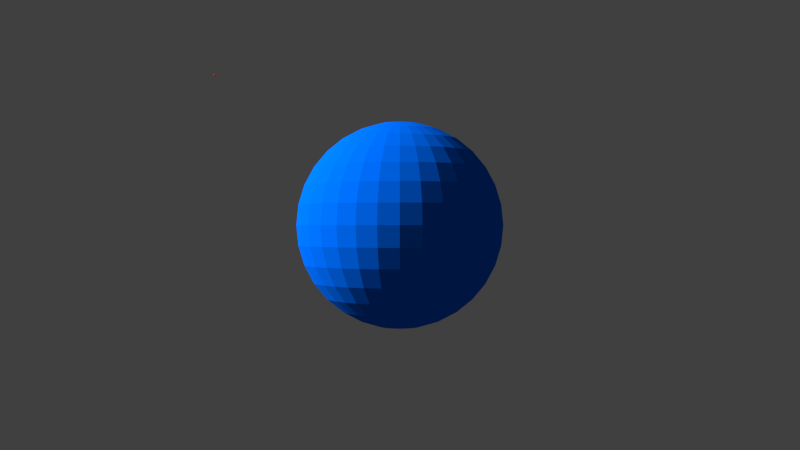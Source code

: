 # Source: kamera-erde.blend  (saved by Blender 2.72.0; exported with 4.5.12 LTS)
import bpy
from mathutils import Matrix  # noqa: F401  (used for matrix-valued properties, if any)

bpy.ops.wm.read_factory_settings(use_empty=True)
scene = bpy.context.scene
scene.name = 'Scene'

# ---- collections
col_collection_1 = bpy.data.collections.new('Collection 1'); scene.collection.children.link(col_collection_1)

# ---- materials (node trees are filled in below, after node groups)
mat_spaceship = bpy.data.materials.new('spaceship')
mat_spaceship.alpha_threshold = 0.0
mat_spaceship.diffuse_color = (1.0, 0.0, 0.006512, 1.0)
mat_spaceship.roughness = 0.5
mat_erde = bpy.data.materials.new('erde')
mat_erde.alpha_threshold = 0.0
mat_erde.diffuse_color = (0.0, 0.159, 1.0, 1.0)
mat_erde.roughness = 0.5

# ---- material node trees
mat_spaceship.use_nodes = True; mat_spaceship.node_tree.nodes.clear()
_N = mat_spaceship.node_tree.nodes; _L = mat_spaceship.node_tree.links
n0 = _N.new('ShaderNodeOutputMaterial'); n0.name = 'Material Output'; n0.location = (300, 300)
n1 = _N.new('ShaderNodeBsdfDiffuse'); n1.name = 'Diffuse BSDF'; n1.location = (10, 300)
n1.inputs[0].default_value = (1.0, 0.0, 0.006512, 1.0)
_L.new(n1.outputs[0], n0.inputs[0])
n0.is_active_output = True
mat_erde.use_nodes = True; mat_erde.node_tree.nodes.clear()
_N = mat_erde.node_tree.nodes; _L = mat_erde.node_tree.links
n0 = _N.new('ShaderNodeOutputMaterial'); n0.name = 'Material Output'; n0.location = (300, 300)
n1 = _N.new('ShaderNodeBsdfDiffuse'); n1.name = 'Diffuse BSDF'; n1.location = (10, 300)
n1.inputs[0].default_value = (0.0, 0.159, 1.0, 1.0)
_L.new(n1.outputs[0], n0.inputs[0])
n0.is_active_output = True

# ---- world
world_world = bpy.data.worlds.new('World'); scene.world = world_world
world_world.color = (0.05088, 0.05088, 0.05088)
world_world.use_sun_shadow = False
world_world.sun_shadow_jitter_overblur = 0.0
world_world.cycles.sampling_method = 'MANUAL'
world_world.cycles.sample_map_resolution = 256

# ---- cameras
cam_camera = bpy.data.cameras.new('Camera')
cam_camera.clip_end = 150.0
cam_camera.lens = 35.0
cam_camera.sensor_width = 32.0
cam_camera.sensor_height = 18.0
cam_camera.ortho_scale = 7.314
cam_camera.dof.focus_distance = 0.0

# ---- lights
light_sun = bpy.data.lights.new('Sun', 'SUN')
light_sun.transmission_factor = 0.0
light_sun.angle = 0.1993
light_sun.energy = 5.0
light_sun.shadow_buffer_clip_start = 0.5
light_sun.shadow_soft_size = 0.1
light_sun.shadow_cascade_max_distance = 1000.0
light_sun.cycles.use_multiple_importance_sampling = False

# ---- meshes
me_cube_001 = bpy.data.meshes.new('Cube.001')
me_cube_001.from_pydata([(-1.0, -1.0, -1.0), (-1.0, 1.0, -1.0), (1.0, 1.0, -1.0), (1.0, -1.0, -1.0), (-1.0, -1.0, 1.0), (-1.0, 1.0, 1.0), (1.0, 1.0, 1.0), (1.0, -1.0, 1.0)], [], [(4, 5, 1, 0), (5, 6, 2, 1), (6, 7, 3, 2), (7, 4, 0, 3), (0, 1, 2, 3), (7, 6, 5, 4)])
me_cube_001.materials.append(mat_spaceship)
me_cube_001.use_remesh_preserve_volume = False
me_cube_001.use_remesh_preserve_attributes = False
me_cube_001.use_mirror_vertex_groups = False
me_cube_001.update()
me_sphere = bpy.data.meshes.new('Sphere')
me_sphere.from_pydata([(-0.9755, 0.0, 4.904), (-1.913, 0.0, 4.619), (-2.778, 0.0, 4.157), (-3.536, 0.0, 3.536), (-4.157, 0.0, 2.778), (-4.619, 0.0, 1.913), (-4.904, 0.0, 0.9755), (-5.0, 0.0, 3.775e-07), (-4.904, 0.0, -0.9755), (-4.619, 0.0, -1.913), (-4.157, 0.0, -2.778), (-3.536, 0.0, -3.536), (-2.778, 0.0, -4.157), (-1.913, 0.0, -4.619), (-0.9755, 0.0, -4.904), (-0.9567, 0.1903, 4.904), (-1.877, 0.3733, 4.619), (-2.724, 0.5419, 4.157), (-3.468, 0.6897, 3.536), (-4.077, 0.8111, 2.778), (-4.531, 0.9012, 1.913), (-4.81, 0.9567, 0.9755), (-4.904, 0.9755, 3.775e-07), (-4.81, 0.9567, -0.9755), (-4.531, 0.9012, -1.913), (-4.077, 0.8111, -2.778), (-3.468, 0.6897, -3.536), (-2.724, 0.5419, -4.157), (-1.877, 0.3733, -4.619), (-0.9567, 0.1903, -4.904), (-0.9012, 0.3733, 4.904), (-1.768, 0.7322, 4.619), (-2.566, 1.063, 4.157), (-3.266, 1.353, 3.536), (-3.841, 1.591, 2.778), (-4.268, 1.768, 1.913), (-4.531, 1.877, 0.9755), (-4.619, 1.913, 3.775e-07), (-4.531, 1.877, -0.9755), (-4.268, 1.768, -1.913), (-3.841, 1.591, -2.778), (-3.266, 1.353, -3.536), (-2.566, 1.063, -4.157), (-1.768, 0.7322, -4.619), (-0.9012, 0.3733, -4.904), (-0.8111, 0.5419, 4.904), (-1.591, 1.063, 4.619), (-2.31, 1.543, 4.157), (-2.94, 1.964, 3.536), (-3.457, 2.31, 2.778), (-3.841, 2.566, 1.913), (-4.077, 2.724, 0.9755), (-4.157, 2.778, 3.775e-07), (-4.077, 2.724, -0.9755), (-3.841, 2.566, -1.913), (-3.457, 2.31, -2.778), (-2.94, 1.964, -3.536), (-2.31, 1.543, -4.157), (-1.591, 1.063, -4.619), (-0.8111, 0.5419, -4.904), (-0.6897, 0.6897, 4.904), (-1.353, 1.353, 4.619), (-1.964, 1.964, 4.157), (-2.5, 2.5, 3.536), (-2.94, 2.94, 2.778), (-3.266, 3.266, 1.913), (-3.468, 3.468, 0.9755), (-3.536, 3.536, 3.775e-07), (-3.468, 3.468, -0.9755), (-3.266, 3.266, -1.913), (-2.94, 2.94, -2.778), (-2.5, 2.5, -3.536), (-1.964, 1.964, -4.157), (-1.353, 1.353, -4.619), (-0.6897, 0.6897, -4.904), (-0.5419, 0.8111, 4.904), (-1.063, 1.591, 4.619), (-1.543, 2.31, 4.157), (-1.964, 2.94, 3.536), (-2.31, 3.457, 2.778), (-2.566, 3.841, 1.913), (-2.724, 4.077, 0.9755), (-2.778, 4.157, 3.775e-07), (-2.724, 4.077, -0.9755), (-2.566, 3.841, -1.913), (-2.31, 3.457, -2.778), (-1.964, 2.94, -3.536), (-1.543, 2.31, -4.157), (-1.063, 1.591, -4.619), (-0.5419, 0.8111, -4.904), (-0.3733, 0.9012, 4.904), (-0.7322, 1.768, 4.619), (-1.063, 2.566, 4.157), (-1.353, 3.266, 3.536), (-1.591, 3.841, 2.778), (-1.768, 4.268, 1.913), (-1.877, 4.531, 0.9755), (-1.913, 4.619, 3.775e-07), (-1.877, 4.531, -0.9755), (-1.768, 4.268, -1.913), (-1.591, 3.841, -2.778), (-1.353, 3.266, -3.536), (-1.063, 2.566, -4.157), (-0.7322, 1.768, -4.619), (-0.3733, 0.9012, -4.904), (-0.1903, 0.9567, 4.904), (-0.3733, 1.877, 4.619), (-0.5419, 2.724, 4.157), (-0.6897, 3.468, 3.536), (-0.8111, 4.077, 2.778), (-0.9012, 4.531, 1.913), (-0.9567, 4.81, 0.9755), (-0.9755, 4.904, 3.775e-07), (-0.9567, 4.81, -0.9755), (-0.9012, 4.531, -1.913), (-0.8111, 4.077, -2.778), (-0.6897, 3.468, -3.536), (-0.5419, 2.724, -4.157), (-0.3733, 1.877, -4.619), (-0.1903, 0.9567, -4.904), (1.7e-06, 0.9755, 4.904), (1.79e-06, 1.913, 4.619), (1.462e-06, 2.778, 4.157), (1.76e-06, 3.536, 3.536), (1.7e-06, 4.157, 2.778), (1.462e-06, 4.619, 1.913), (2.058e-06, 4.904, 0.9755), (1.879e-06, 5.0, 3.775e-07), (2.058e-06, 4.904, -0.9755), (1.462e-06, 4.619, -1.913), (1.7e-06, 4.157, -2.778), (1.76e-06, 3.536, -3.536), (1.7e-06, 2.778, -4.157), (1.819e-06, 1.913, -4.619), (1.67e-06, 0.9755, -4.904), (0.1903, 0.9567, 4.904), (0.3733, 1.877, 4.619), (0.5419, 2.724, 4.157), (0.6898, 3.468, 3.536), (0.8111, 4.077, 2.778), (0.9012, 4.531, 1.913), (0.9567, 4.81, 0.9755), (0.9755, 4.904, 3.775e-07), (0.9567, 4.81, -0.9755), (0.9012, 4.531, -1.913), (0.8111, 4.077, -2.778), (0.6898, 3.468, -3.536), (0.5419, 2.724, -4.157), (0.3733, 1.877, -4.619), (0.1903, 0.9567, -4.904), (0.3733, 0.9012, 4.904), (0.7322, 1.768, 4.619), (1.063, 2.566, 4.157), (1.353, 3.266, 3.536), (1.591, 3.841, 2.778), (1.768, 4.268, 1.913), (1.877, 4.531, 0.9755), (1.913, 4.619, 3.775e-07), (1.877, 4.531, -0.9755), (1.768, 4.268, -1.913), (1.591, 3.841, -2.778), (1.353, 3.266, -3.536), (1.063, 2.566, -4.157), (0.7322, 1.768, -4.619), (0.3733, 0.9012, -4.904), (0.5419, 0.8111, 4.904), (1.063, 1.591, 4.619), (1.543, 2.31, 4.157), (1.964, 2.94, 3.536), (2.31, 3.457, 2.778), (2.566, 3.841, 1.913), (2.724, 4.077, 0.9755), (2.778, 4.157, 3.775e-07), (2.724, 4.077, -0.9755), (2.566, 3.841, -1.913), (2.31, 3.457, -2.778), (1.964, 2.94, -3.536), (1.543, 2.31, -4.157), (1.063, 1.591, -4.619), (0.5419, 0.8111, -4.904), (0.6898, 0.6897, 4.904), (1.353, 1.353, 4.619), (1.964, 1.964, 4.157), (2.5, 2.5, 3.536), (2.94, 2.94, 2.778), (3.266, 3.266, 1.913), (3.468, 3.468, 0.9755), (3.536, 3.536, 3.775e-07), (3.468, 3.468, -0.9755), (3.266, 3.266, -1.913), (2.94, 2.94, -2.778), (2.5, 2.5, -3.536), (1.964, 1.964, -4.157), (1.353, 1.353, -4.619), (0.6898, 0.6897, -4.904), (0.8111, 0.5419, 4.904), (1.591, 1.063, 4.619), (2.31, 1.543, 4.157), (2.94, 1.964, 3.536), (3.457, 2.31, 2.778), (3.841, 2.566, 1.913), (4.077, 2.724, 0.9755), (4.157, 2.778, 3.775e-07), (4.077, 2.724, -0.9755), (3.841, 2.566, -1.913), (3.457, 2.31, -2.778), (2.94, 1.964, -3.536), (2.31, 1.543, -4.157), (1.591, 1.063, -4.619), (0.8111, 0.5419, -4.904), (0.9012, 0.3733, 4.904), (1.768, 0.7322, 4.619), (2.566, 1.063, 4.157), (3.266, 1.353, 3.536), (3.841, 1.591, 2.778), (4.268, 1.768, 1.913), (4.531, 1.877, 0.9755), (4.619, 1.913, 3.775e-07), (4.531, 1.877, -0.9755), (4.268, 1.768, -1.913), (3.841, 1.591, -2.778), (3.266, 1.353, -3.536), (2.566, 1.063, -4.157), (1.768, 0.7322, -4.619), (0.9012, 0.3733, -4.904), (0.9567, 0.1903, 4.904), (1.877, 0.3733, 4.619), (2.724, 0.5419, 4.157), (3.468, 0.6897, 3.536), (4.077, 0.8111, 2.778), (4.531, 0.9012, 1.913), (4.81, 0.9567, 0.9755), (4.904, 0.9755, 3.775e-07), (4.81, 0.9567, -0.9755), (4.531, 0.9012, -1.913), (4.077, 0.8111, -2.778), (3.468, 0.6897, -3.536), (2.724, 0.5419, -4.157), (1.877, 0.3733, -4.619), (0.9567, 0.1903, -4.904), (0.9755, -2.186e-07, 4.904), (1.913, -1.59e-07, 4.619), (2.778, 2.582e-07, 4.157), (3.536, -2.782e-07, 3.536), (4.157, -1.59e-07, 2.778), (4.619, -9.939e-08, 1.913), (4.904, -9.339e-07, 0.9755), (5.0, -1.59e-07, 3.775e-07), (4.904, -9.339e-07, -0.9755), (4.619, -9.939e-08, -1.913), (4.157, -1.59e-07, -2.778), (3.536, -2.782e-07, -3.536), (2.778, 1.39e-07, -4.157), (1.913, 1.982e-08, -4.619), (0.9755, -1.739e-07, -4.904), (0.9567, -0.1903, 4.904), (1.877, -0.3733, 4.619), (2.724, -0.5419, 4.157), (3.468, -0.6897, 3.536), (4.077, -0.8111, 2.778), (4.531, -0.9012, 1.913), (4.81, -0.9567, 0.9755), (4.904, -0.9755, 3.775e-07), (4.81, -0.9567, -0.9755), (4.531, -0.9012, -1.913), (4.077, -0.8111, -2.778), (3.468, -0.6897, -3.536), (2.724, -0.5419, -4.157), (1.877, -0.3733, -4.619), (0.9567, -0.1903, -4.904), (0.9012, -0.3733, 4.904), (1.768, -0.7322, 4.619), (2.566, -1.063, 4.157), (3.266, -1.353, 3.536), (3.841, -1.591, 2.778), (4.268, -1.768, 1.913), (4.531, -1.877, 0.9755), (4.619, -1.913, 3.775e-07), (4.531, -1.877, -0.9755), (4.268, -1.768, -1.913), (3.841, -1.591, -2.778), (3.266, -1.353, -3.536), (2.566, -1.063, -4.157), (1.768, -0.7322, -4.619), (0.9012, -0.3733, -4.904), (0.8111, -0.5419, 4.904), (1.591, -1.063, 4.619), (2.31, -1.543, 4.157), (2.94, -1.964, 3.536), (3.457, -2.31, 2.778), (3.841, -2.566, 1.913), (4.077, -2.724, 0.9755), (4.157, -2.778, 3.775e-07), (4.077, -2.724, -0.9755), (3.841, -2.566, -1.913), (3.457, -2.31, -2.778), (2.94, -1.964, -3.536), (2.31, -1.543, -4.157), (1.591, -1.063, -4.619), (0.8111, -0.5419, -4.904), (0.6898, -0.6897, 4.904), (1.353, -1.353, 4.619), (1.964, -1.964, 4.157), (2.5, -2.5, 3.536), (2.94, -2.94, 2.778), (3.266, -3.266, 1.913), (3.468, -3.468, 0.9755), (3.536, -3.536, 3.775e-07), (3.468, -3.468, -0.9755), (3.266, -3.266, -1.913), (2.94, -2.94, -2.778), (2.5, -2.5, -3.536), (1.964, -1.964, -4.157), (1.353, -1.353, -4.619), (0.6897, -0.6897, -4.904), (0.5419, -0.8111, 4.904), (1.063, -1.591, 4.619), (1.543, -2.31, 4.157), (1.964, -2.94, 3.536), (2.31, -3.457, 2.778), (2.566, -3.841, 1.913), (2.724, -4.077, 0.9755), (2.778, -4.157, 3.775e-07), (2.724, -4.077, -0.9755), (2.566, -3.841, -1.913), (2.31, -3.457, -2.778), (1.964, -2.94, -3.536), (1.543, -2.31, -4.157), (1.063, -1.591, -4.619), (0.5419, -0.8111, -4.904), (1.629e-06, 0.0, -5.0), (0.3733, -0.9012, 4.904), (0.7322, -1.768, 4.619), (1.063, -2.566, 4.157), (1.353, -3.266, 3.536), (1.591, -3.841, 2.778), (1.768, -4.268, 1.913), (1.877, -4.531, 0.9755), (1.913, -4.619, 3.775e-07), (1.877, -4.531, -0.9755), (1.768, -4.268, -1.913), (1.591, -3.841, -2.778), (1.353, -3.266, -3.536), (1.063, -2.566, -4.157), (0.7322, -1.768, -4.619), (0.3733, -0.9012, -4.904), (0.1903, -0.9567, 4.904), (0.3733, -1.877, 4.619), (0.5419, -2.724, 4.157), (0.6897, -3.468, 3.536), (0.8111, -4.077, 2.778), (0.9012, -4.531, 1.913), (0.9567, -4.81, 0.9755), (0.9755, -4.904, 3.775e-07), (0.9567, -4.81, -0.9755), (0.9012, -4.531, -1.913), (0.8111, -4.077, -2.778), (0.6897, -3.468, -3.536), (0.5419, -2.724, -4.157), (0.3733, -1.877, -4.619), (0.1903, -0.9567, -4.904), (1.358e-06, -0.9755, 4.904), (1.521e-06, -1.913, 4.619), (1.641e-06, -2.778, 4.157), (1.045e-06, -3.536, 3.536), (8.658e-07, -4.157, 2.778), (1.045e-06, -4.619, 1.913), (5.081e-07, -4.904, 0.9755), (1.283e-06, -5.0, 3.775e-07), (5.081e-07, -4.904, -0.9755), (1.045e-06, -4.619, -1.913), (8.658e-07, -4.157, -2.778), (1.045e-06, -3.536, -3.536), (1.521e-06, -2.778, -4.157), (1.641e-06, -1.913, -4.619), (1.447e-06, -0.9755, -4.904), (-0.1903, -0.9567, 4.904), (-0.3733, -1.877, 4.619), (-0.5419, -2.724, 4.157), (-0.6897, -3.468, 3.536), (-0.8111, -4.077, 2.778), (-0.9012, -4.531, 1.913), (-0.9567, -4.81, 0.9755), (-0.9755, -4.904, 3.775e-07), (-0.9567, -4.81, -0.9755), (-0.9012, -4.531, -1.913), (-0.8111, -4.077, -2.778), (-0.6897, -3.468, -3.536), (-0.5419, -2.724, -4.157), (-0.3733, -1.877, -4.619), (-0.1903, -0.9567, -4.904), (-0.3733, -0.9012, 4.904), (-0.7322, -1.768, 4.619), (-1.063, -2.566, 4.157), (-1.353, -3.266, 3.536), (-1.591, -3.841, 2.778), (-1.768, -4.268, 1.913), (-1.877, -4.531, 0.9755), (-1.913, -4.619, 3.775e-07), (-1.877, -4.531, -0.9755), (-1.768, -4.268, -1.913), (-1.591, -3.841, -2.778), (-1.353, -3.266, -3.536), (-1.063, -2.566, -4.157), (-0.7322, -1.768, -4.619), (-0.3733, -0.9012, -4.904), (-0.5419, -0.8111, 4.904), (-1.063, -1.591, 4.619), (-1.543, -2.31, 4.157), (-1.964, -2.94, 3.536), (-2.31, -3.457, 2.778), (-2.566, -3.841, 1.913), (-2.724, -4.077, 0.9755), (-2.778, -4.157, 3.775e-07), (-2.724, -4.077, -0.9755), (-2.566, -3.841, -1.913), (-2.31, -3.457, -2.778), (-1.964, -2.94, -3.536), (-1.543, -2.31, -4.157), (-1.063, -1.591, -4.619), (-0.5419, -0.8111, -4.904), (-0.6897, -0.6897, 4.904), (-1.353, -1.353, 4.619), (-1.964, -1.964, 4.157), (-2.5, -2.5, 3.536), (-2.94, -2.94, 2.778), (-3.266, -3.266, 1.913), (-3.468, -3.468, 0.9755), (-3.536, -3.536, 3.775e-07), (-3.468, -3.468, -0.9755), (-3.266, -3.266, -1.913), (-2.94, -2.94, -2.778), (-2.5, -2.5, -3.536), (-1.964, -1.964, -4.157), (-1.353, -1.353, -4.619), (-0.6897, -0.6897, -4.904), (-0.8111, -0.5419, 4.904), (-1.591, -1.063, 4.619), (-2.31, -1.543, 4.157), (-2.94, -1.964, 3.536), (-3.457, -2.31, 2.778), (-3.841, -2.566, 1.913), (-4.077, -2.724, 0.9755), (-4.157, -2.778, 3.775e-07), (-4.077, -2.724, -0.9755), (-3.841, -2.566, -1.913), (-3.457, -2.31, -2.778), (-2.94, -1.964, -3.536), (-2.31, -1.543, -4.157), (-1.591, -1.063, -4.619), (-0.8111, -0.5419, -4.904), (1.24e-07, -6.235e-07, 5.0), (-0.9012, -0.3733, 4.904), (-1.768, -0.7322, 4.619), (-2.566, -1.063, 4.157), (-3.266, -1.353, 3.536), (-3.841, -1.591, 2.778), (-4.268, -1.768, 1.913), (-4.531, -1.877, 0.9755), (-4.619, -1.913, 3.775e-07), (-4.531, -1.877, -0.9755), (-4.268, -1.768, -1.913), (-3.841, -1.591, -2.778), (-3.266, -1.353, -3.536), (-2.566, -1.063, -4.157), (-1.768, -0.7322, -4.619), (-0.9012, -0.3733, -4.904), (-0.9567, -0.1903, 4.904), (-1.877, -0.3733, 4.619), (-2.724, -0.5419, 4.157), (-3.468, -0.6897, 3.536), (-4.077, -0.8111, 2.778), (-4.531, -0.9012, 1.913), (-4.81, -0.9567, 0.9755), (-4.904, -0.9755, 3.775e-07), (-4.81, -0.9567, -0.9755), (-4.531, -0.9012, -1.913), (-4.077, -0.8111, -2.778), (-3.468, -0.6897, -3.536), (-2.724, -0.5419, -4.157), (-1.877, -0.3733, -4.619), (-0.9567, -0.1903, -4.904)], [], [(2, 1, 16, 17), (13, 12, 27, 28), (11, 10, 25, 26), (9, 8, 23, 24), (7, 6, 21, 22), (5, 4, 19, 20), (3, 2, 17, 18), (14, 13, 28, 29), (1, 0, 15, 16), (12, 11, 26, 27), (10, 9, 24, 25), (8, 7, 22, 23), (6, 5, 20, 21), (4, 3, 18, 19), (23, 22, 37, 38), (21, 20, 35, 36), (19, 18, 33, 34), (17, 16, 31, 32), (28, 27, 42, 43), (26, 25, 40, 41), (24, 23, 38, 39), (22, 21, 36, 37), (20, 19, 34, 35), (18, 17, 32, 33), (29, 28, 43, 44), (16, 15, 30, 31), (27, 26, 41, 42), (25, 24, 39, 40), (38, 37, 52, 53), (36, 35, 50, 51), (34, 33, 48, 49), (32, 31, 46, 47), (43, 42, 57, 58), (41, 40, 55, 56), (39, 38, 53, 54), (37, 36, 51, 52), (35, 34, 49, 50), (33, 32, 47, 48), (44, 43, 58, 59), (31, 30, 45, 46), (42, 41, 56, 57), (40, 39, 54, 55), (53, 52, 67, 68), (51, 50, 65, 66), (49, 48, 63, 64), (47, 46, 61, 62), (58, 57, 72, 73), (56, 55, 70, 71), (54, 53, 68, 69), (52, 51, 66, 67), (50, 49, 64, 65), (48, 47, 62, 63), (59, 58, 73, 74), (46, 45, 60, 61), (57, 56, 71, 72), (55, 54, 69, 70), (68, 67, 82, 83), (66, 65, 80, 81), (64, 63, 78, 79), (62, 61, 76, 77), (73, 72, 87, 88), (71, 70, 85, 86), (69, 68, 83, 84), (67, 66, 81, 82), (65, 64, 79, 80), (63, 62, 77, 78), (74, 73, 88, 89), (61, 60, 75, 76), (72, 71, 86, 87), (70, 69, 84, 85), (83, 82, 97, 98), (81, 80, 95, 96), (79, 78, 93, 94), (77, 76, 91, 92), (88, 87, 102, 103), (86, 85, 100, 101), (84, 83, 98, 99), (82, 81, 96, 97), (80, 79, 94, 95), (78, 77, 92, 93), (89, 88, 103, 104), (76, 75, 90, 91), (87, 86, 101, 102), (85, 84, 99, 100), (98, 97, 112, 113), (96, 95, 110, 111), (94, 93, 108, 109), (92, 91, 106, 107), (103, 102, 117, 118), (101, 100, 115, 116), (99, 98, 113, 114), (97, 96, 111, 112), (95, 94, 109, 110), (93, 92, 107, 108), (104, 103, 118, 119), (91, 90, 105, 106), (102, 101, 116, 117), (100, 99, 114, 115), (113, 112, 127, 128), (111, 110, 125, 126), (109, 108, 123, 124), (107, 106, 121, 122), (118, 117, 132, 133), (116, 115, 130, 131), (114, 113, 128, 129), (112, 111, 126, 127), (110, 109, 124, 125), (108, 107, 122, 123), (119, 118, 133, 134), (106, 105, 120, 121), (117, 116, 131, 132), (115, 114, 129, 130), (128, 127, 142, 143), (126, 125, 140, 141), (124, 123, 138, 139), (122, 121, 136, 137), (133, 132, 147, 148), (131, 130, 145, 146), (129, 128, 143, 144), (127, 126, 141, 142), (125, 124, 139, 140), (123, 122, 137, 138), (134, 133, 148, 149), (121, 120, 135, 136), (132, 131, 146, 147), (130, 129, 144, 145), (143, 142, 157, 158), (141, 140, 155, 156), (139, 138, 153, 154), (137, 136, 151, 152), (148, 147, 162, 163), (146, 145, 160, 161), (144, 143, 158, 159), (142, 141, 156, 157), (140, 139, 154, 155), (138, 137, 152, 153), (149, 148, 163, 164), (136, 135, 150, 151), (147, 146, 161, 162), (145, 144, 159, 160), (158, 157, 172, 173), (156, 155, 170, 171), (154, 153, 168, 169), (152, 151, 166, 167), (163, 162, 177, 178), (161, 160, 175, 176), (159, 158, 173, 174), (157, 156, 171, 172), (155, 154, 169, 170), (153, 152, 167, 168), (164, 163, 178, 179), (151, 150, 165, 166), (162, 161, 176, 177), (160, 159, 174, 175), (173, 172, 187, 188), (171, 170, 185, 186), (169, 168, 183, 184), (167, 166, 181, 182), (178, 177, 192, 193), (176, 175, 190, 191), (174, 173, 188, 189), (172, 171, 186, 187), (170, 169, 184, 185), (168, 167, 182, 183), (179, 178, 193, 194), (166, 165, 180, 181), (177, 176, 191, 192), (175, 174, 189, 190), (188, 187, 202, 203), (186, 185, 200, 201), (184, 183, 198, 199), (182, 181, 196, 197), (193, 192, 207, 208), (191, 190, 205, 206), (189, 188, 203, 204), (187, 186, 201, 202), (185, 184, 199, 200), (183, 182, 197, 198), (194, 193, 208, 209), (181, 180, 195, 196), (192, 191, 206, 207), (190, 189, 204, 205), (203, 202, 217, 218), (201, 200, 215, 216), (199, 198, 213, 214), (197, 196, 211, 212), (208, 207, 222, 223), (206, 205, 220, 221), (204, 203, 218, 219), (202, 201, 216, 217), (200, 199, 214, 215), (198, 197, 212, 213), (209, 208, 223, 224), (196, 195, 210, 211), (207, 206, 221, 222), (205, 204, 219, 220), (218, 217, 232, 233), (216, 215, 230, 231), (214, 213, 228, 229), (212, 211, 226, 227), (223, 222, 237, 238), (221, 220, 235, 236), (219, 218, 233, 234), (217, 216, 231, 232), (215, 214, 229, 230), (213, 212, 227, 228), (224, 223, 238, 239), (211, 210, 225, 226), (222, 221, 236, 237), (220, 219, 234, 235), (233, 232, 247, 248), (231, 230, 245, 246), (229, 228, 243, 244), (227, 226, 241, 242), (238, 237, 252, 253), (236, 235, 250, 251), (234, 233, 248, 249), (232, 231, 246, 247), (230, 229, 244, 245), (228, 227, 242, 243), (239, 238, 253, 254), (226, 225, 240, 241), (237, 236, 251, 252), (235, 234, 249, 250), (248, 247, 262, 263), (246, 245, 260, 261), (244, 243, 258, 259), (242, 241, 256, 257), (253, 252, 267, 268), (251, 250, 265, 266), (249, 248, 263, 264), (247, 246, 261, 262), (245, 244, 259, 260), (243, 242, 257, 258), (254, 253, 268, 269), (241, 240, 255, 256), (252, 251, 266, 267), (250, 249, 264, 265), (263, 262, 277, 278), (261, 260, 275, 276), (259, 258, 273, 274), (257, 256, 271, 272), (268, 267, 282, 283), (266, 265, 280, 281), (264, 263, 278, 279), (262, 261, 276, 277), (260, 259, 274, 275), (258, 257, 272, 273), (269, 268, 283, 284), (256, 255, 270, 271), (267, 266, 281, 282), (265, 264, 279, 280), (278, 277, 292, 293), (276, 275, 290, 291), (274, 273, 288, 289), (272, 271, 286, 287), (283, 282, 297, 298), (281, 280, 295, 296), (279, 278, 293, 294), (277, 276, 291, 292), (275, 274, 289, 290), (273, 272, 287, 288), (284, 283, 298, 299), (271, 270, 285, 286), (282, 281, 296, 297), (280, 279, 294, 295), (293, 292, 307, 308), (291, 290, 305, 306), (289, 288, 303, 304), (287, 286, 301, 302), (298, 297, 312, 313), (296, 295, 310, 311), (294, 293, 308, 309), (292, 291, 306, 307), (290, 289, 304, 305), (288, 287, 302, 303), (299, 298, 313, 314), (286, 285, 300, 301), (297, 296, 311, 312), (295, 294, 309, 310), (308, 307, 322, 323), (306, 305, 320, 321), (304, 303, 318, 319), (302, 301, 316, 317), (313, 312, 327, 328), (311, 310, 325, 326), (309, 308, 323, 324), (307, 306, 321, 322), (305, 304, 319, 320), (303, 302, 317, 318), (314, 313, 328, 329), (301, 300, 315, 316), (312, 311, 326, 327), (310, 309, 324, 325), (323, 322, 338, 339), (321, 320, 336, 337), (319, 318, 334, 335), (317, 316, 332, 333), (328, 327, 343, 344), (326, 325, 341, 342), (324, 323, 339, 340), (322, 321, 337, 338), (320, 319, 335, 336), (318, 317, 333, 334), (329, 328, 344, 345), (316, 315, 331, 332), (327, 326, 342, 343), (325, 324, 340, 341), (339, 338, 353, 354), (337, 336, 351, 352), (335, 334, 349, 350), (333, 332, 347, 348), (344, 343, 358, 359), (342, 341, 356, 357), (340, 339, 354, 355), (338, 337, 352, 353), (336, 335, 350, 351), (334, 333, 348, 349), (345, 344, 359, 360), (332, 331, 346, 347), (343, 342, 357, 358), (341, 340, 355, 356), (354, 353, 368, 369), (352, 351, 366, 367), (350, 349, 364, 365), (348, 347, 362, 363), (359, 358, 373, 374), (357, 356, 371, 372), (355, 354, 369, 370), (353, 352, 367, 368), (351, 350, 365, 366), (349, 348, 363, 364), (360, 359, 374, 375), (347, 346, 361, 362), (358, 357, 372, 373), (356, 355, 370, 371), (369, 368, 383, 384), (367, 366, 381, 382), (365, 364, 379, 380), (363, 362, 377, 378), (374, 373, 388, 389), (372, 371, 386, 387), (370, 369, 384, 385), (368, 367, 382, 383), (366, 365, 380, 381), (364, 363, 378, 379), (375, 374, 389, 390), (362, 361, 376, 377), (373, 372, 387, 388), (371, 370, 385, 386), (384, 383, 398, 399), (382, 381, 396, 397), (380, 379, 394, 395), (378, 377, 392, 393), (389, 388, 403, 404), (387, 386, 401, 402), (385, 384, 399, 400), (383, 382, 397, 398), (381, 380, 395, 396), (379, 378, 393, 394), (390, 389, 404, 405), (377, 376, 391, 392), (388, 387, 402, 403), (386, 385, 400, 401), (399, 398, 413, 414), (397, 396, 411, 412), (395, 394, 409, 410), (393, 392, 407, 408), (404, 403, 418, 419), (402, 401, 416, 417), (400, 399, 414, 415), (398, 397, 412, 413), (396, 395, 410, 411), (394, 393, 408, 409), (405, 404, 419, 420), (392, 391, 406, 407), (403, 402, 417, 418), (401, 400, 415, 416), (414, 413, 428, 429), (412, 411, 426, 427), (410, 409, 424, 425), (408, 407, 422, 423), (419, 418, 433, 434), (417, 416, 431, 432), (415, 414, 429, 430), (413, 412, 427, 428), (411, 410, 425, 426), (409, 408, 423, 424), (420, 419, 434, 435), (407, 406, 421, 422), (418, 417, 432, 433), (416, 415, 430, 431), (429, 428, 443, 444), (427, 426, 441, 442), (425, 424, 439, 440), (423, 422, 437, 438), (434, 433, 448, 449), (432, 431, 446, 447), (430, 429, 444, 445), (428, 427, 442, 443), (426, 425, 440, 441), (424, 423, 438, 439), (435, 434, 449, 450), (422, 421, 436, 437), (433, 432, 447, 448), (431, 430, 445, 446), (444, 443, 459, 460), (442, 441, 457, 458), (440, 439, 455, 456), (438, 437, 453, 454), (449, 448, 464, 465), (447, 446, 462, 463), (445, 444, 460, 461), (443, 442, 458, 459), (441, 440, 456, 457), (439, 438, 454, 455), (450, 449, 465, 466), (437, 436, 452, 453), (448, 447, 463, 464), (446, 445, 461, 462), (460, 459, 474, 475), (458, 457, 472, 473), (456, 455, 470, 471), (454, 453, 468, 469), (465, 464, 479, 480), (463, 462, 477, 478), (461, 460, 475, 476), (459, 458, 473, 474), (457, 456, 471, 472), (455, 454, 469, 470), (466, 465, 480, 481), (453, 452, 467, 468), (464, 463, 478, 479), (462, 461, 476, 477), (0, 451, 15), (330, 14, 29), (330, 29, 44), (15, 451, 30), (330, 44, 59), (30, 451, 45), (330, 59, 74), (45, 451, 60), (330, 74, 89), (60, 451, 75), (330, 89, 104), (75, 451, 90), (330, 104, 119), (90, 451, 105), (330, 119, 134), (105, 451, 120), (330, 134, 149), (120, 451, 135), (330, 149, 164), (135, 451, 150), (330, 164, 179), (150, 451, 165), (330, 179, 194), (165, 451, 180), (330, 194, 209), (180, 451, 195), (330, 209, 224), (195, 451, 210), (330, 224, 239), (210, 451, 225), (330, 239, 254), (225, 451, 240), (330, 254, 269), (240, 451, 255), (330, 269, 284), (255, 451, 270), (330, 284, 299), (270, 451, 285), (330, 299, 314), (285, 451, 300), (330, 314, 329), (300, 451, 315), (330, 329, 345), (315, 451, 331), (330, 345, 360), (331, 451, 346), (330, 360, 375), (346, 451, 361), (330, 375, 390), (361, 451, 376), (330, 390, 405), (376, 451, 391), (330, 405, 420), (391, 451, 406), (330, 420, 435), (406, 451, 421), (330, 435, 450), (421, 451, 436), (330, 450, 466), (436, 451, 452), (330, 466, 481), (452, 451, 467), (475, 474, 7, 8), (473, 472, 5, 6), (471, 470, 3, 4), (330, 481, 14), (469, 468, 1, 2), (480, 479, 12, 13), (467, 451, 0), (478, 477, 10, 11), (476, 475, 8, 9), (474, 473, 6, 7), (472, 471, 4, 5), (470, 469, 2, 3), (481, 480, 13, 14), (468, 467, 0, 1), (479, 478, 11, 12), (477, 476, 9, 10)])
me_sphere.materials.append(mat_erde)
me_sphere.use_remesh_preserve_volume = False
me_sphere.use_remesh_preserve_attributes = False
me_sphere.use_mirror_vertex_groups = False
me_sphere.update()

# ---- objects
ob_sun = bpy.data.objects.new('Sun', light_sun)
ob_cube = bpy.data.objects.new('Cube', me_cube_001)
ob_sphere = bpy.data.objects.new('Sphere', me_sphere)
ob_camera = bpy.data.objects.new('Camera', cam_camera)

# ---- transforms, parenting, visibility, modifiers, constraints
ob_sun.location = (39.0, -47.18, 28.31)
ob_sun.rotation_euler = (-0.9254, -0.4631, 3.713)
ob_sun.lineart.crease_threshold = 0.0
ob_cube.location = (-35.0, -70.0, 20.0)
ob_cube.rotation_euler = (-0.4363, -0.8727, 0.0)
ob_cube.scale = (0.08697, 0.1978, 0.08697)
ob_cube.lineart.crease_threshold = 0.0
ob_sphere.location = (0.0, 0.0, 0.0)
ob_sphere.lineart.crease_threshold = 0.0
ob_camera.location = (30.0, 30.0, 0.0)
ob_camera.rotation_euler = (1.571, -6.638e-06, 2.356)
ob_camera.lock_rotations_4d = False
ob_camera.empty_display_type = 'ARROWS'
ob_camera.color = (0.0, 0.0, 0.0, 0.0)
ob_camera.display_type = 'WIRE'
ob_camera.lineart.crease_threshold = 0.0

# ---- collection membership
col_collection_1.objects.link(ob_sun)
col_collection_1.objects.link(ob_cube)
col_collection_1.objects.link(ob_sphere)
col_collection_1.objects.link(ob_camera)

# ---- scene / render settings (as saved in the file)
scene.camera = ob_camera
scene.frame_start = 140; scene.frame_end = 150; scene.frame_set(0)
scene.render.engine = 'CYCLES'
scene.render.image_settings.color_mode = 'RGB'
scene.render.resolution_percentage = 50
scene.render.fps = 30
scene.render.dither_intensity = 0.0
scene.render.use_persistent_data = True
scene.cycles.use_denoising = False
scene.cycles.samples = 10
scene.cycles.sampling_pattern = 'TABULATED_SOBOL'
scene.cycles.light_sampling_threshold = 0.0
scene.cycles.use_adaptive_sampling = False
scene.cycles.use_light_tree = False
scene.cycles.blur_glossy = 0.0
scene.cycles.max_bounces = 6
scene.cycles.transparent_max_bounces = 6
scene.cycles.pixel_filter_type = 'GAUSSIAN'
scene.cycles.sample_clamp_indirect = 0.0
scene.view_settings.view_transform = 'Standard'
bpy.context.view_layer.update()
